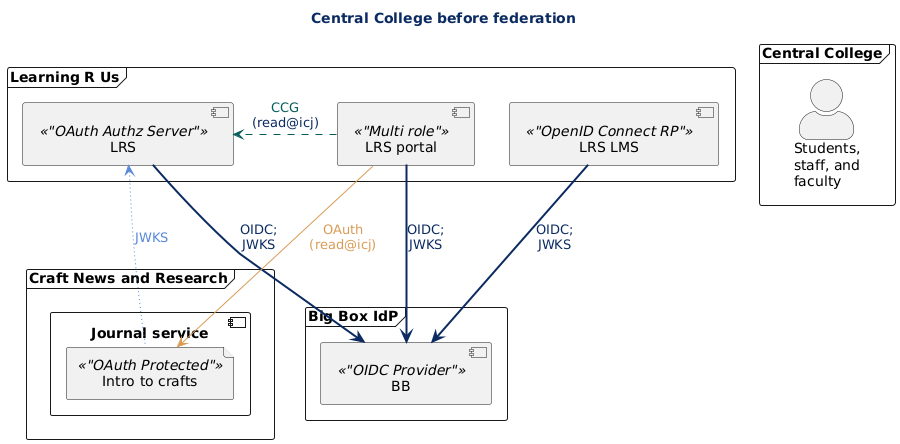

The diagram above was rendered by PlantUML. Its source (embedded in the PNG):
@startuml
' https://color.adobe.com/create/color-wheel adobe@gcc
    ' AdobeColor-Plantuml base
    !define pBlue  #5588D9
    !define pBluenoh  5588D9
    !define pBlack #0A2A61
    !define pBlacknoh 0A2A61
    !define pPaleGreen #ECF6F4
    !define pPaleGreennoh ECF6F4
    !define pGreen #55D9D6
    !define pGreennoh 55D9D6
    !define pDKGreen #075C5B
    !define pDKGreennoh 075C5B
    !define pOrange #D99B55
    !define pOrangenoh D99B55    
    !define pYellow #F5EDA8
    !define pYellownoh F5EDA8
    !define pRed #F5665D
    !define pRednoh F5665D
    ' 2025-03-26 added dark red for text
    !define pDKRed #A81007
    !define pDKRednoh A81007

    skinparam{

        actorStyle awesome

        'https://plantuml.com/skinparam
        'https://plantuml-documentation.readthedocs.io/en/latest/formatting/all-skin-params.html
    
        ArrowColor pBlack
        ArrowFontColor pBlack

        'backgroundColor transparent Don't do this because of night mode

        ClassBackgroundColor pPaleGreen
        classFontColor pBlack
        'classFontSize 10
        'classFontName Aapex
        
        HyperlinkColor pRed

        NoteBackgroundColor pYellow
        NoteBorderColor pOrange
        NoteFontColor pBlack

        TitleFontColor pBlack
    }   

    !define Fstereo (F,pRed) "Federation" 
    !define Istereo (I,pGreen) "OIDC Provider"
    !define Astereo (A,pGreen) "OAuth Authz Server"
    !define Cstereo (C,pGreen) "VC issuer"
    !define Rstereo (R,pBlue) "OpenID Connect RP"
    !define Pstereo (P,pBlue) "OAuth Protected"
    !define Ostereo (O,pBlue) "OAuth Client"
    !define Vstereo (V,pBlue) "VC verifier"
    !define Mstereo (M,pOrange) "Multi role"
    
    !define uniMockStyle   #pPaleGreennoh;line:pDKGreennoh;text:pDKGreennoh
    !define uniStyle   #pGreennoh;line:pDKGreennoh;line.dotted;text:pDKGreennoh
    !define oidfStyle   #pOrangenoh;line:pRednoh;text:pDKRednoh
    !define noteCardStyle   #pYellownoh;line:pOrangenoh;text:pBlacknoh

    'Arrow styles : Bracketed style for both class, deployment
    ' Class arrows used -[xxxClassArrow]> 
    ' Deployment arrows used -[xxxDeployArrow]>
    !define oidcBracketArrow pBlack,plain,thickness=2
    !define ccgBracketArrow pDKGreen,dashed,thickness=1
    !define acgBracketArrow pGreen,plain,thickness=2
    !define oauthBracketArrow pOrange,plain,thickness=1
    !define jwksBracketArrow pBlue,dotted,thickness=1


    ' Sequence arrows style color, use symbols for endpoints
    !define seqOutOfBand pRed /' o<-[seqOutOfBand]>o '/
    !define seqReallyOther pOrange /' -[seqReallyOther]->o '/
    hide footbox
/'

foo -[#red,thickness=1]-> bar1          : [#red,1]
foo -[#red,dashed,thickness=2]-> bar2   : [#red,dashed,2]
foo -[#green,dashed,thickness=4]-> bar3 : [#green,dashed,4]
foo -[#blue,dotted,thickness=8]-> bar4  : [blue,dotted,8]
foo -[#blue,plain,thickness=16]-> bar5  : [blue,plain,16]
foo -[#blue;#green,dashed,thickness=4]-> bar6  : [blue;green,dashed,4]
'/


title Central College before federation

frame "Craft News and Research" {
   component "Journal service" {
      file "Intro to crafts" as intro << Pstereo >>
   }
}

frame "Learning R Us" {
   component "LRS LMS" as lrslms  << Rstereo >>
   component "LRS" as lrsoauth << Astereo >>
   'component "LRS"  as lrsvci << Cstereo >>
   component "LRS portal" as lrsportal << Mstereo >>
}

frame "Central College" {
    actor "Students,\nstaff, and\nfaculty" as cc
}

frame "Big Box IdP" {
    component "BB" as bbidp << Istereo >> 
}

lrslms -[oidcBracketArrow]-> bbidp : OIDC;\nJWKS
bbidp <-[oidcBracketArrow]- lrsoauth : OIDC;\nJWKS
lrsportal -[oidcBracketArrow]-> bbidp : OIDC;\nJWKS
lrsportal -[ccgBracketArrow]> lrsoauth : <color pDKGreen>CCG\n(read@icj)

lrsportal -[oauthBracketArrow]> intro: <color pOrange>OAuth\n<color pOrange>(read@icj)
lrsoauth <-[jwksBracketArrow]- intro : <color pBlue>JWKS
@enduml